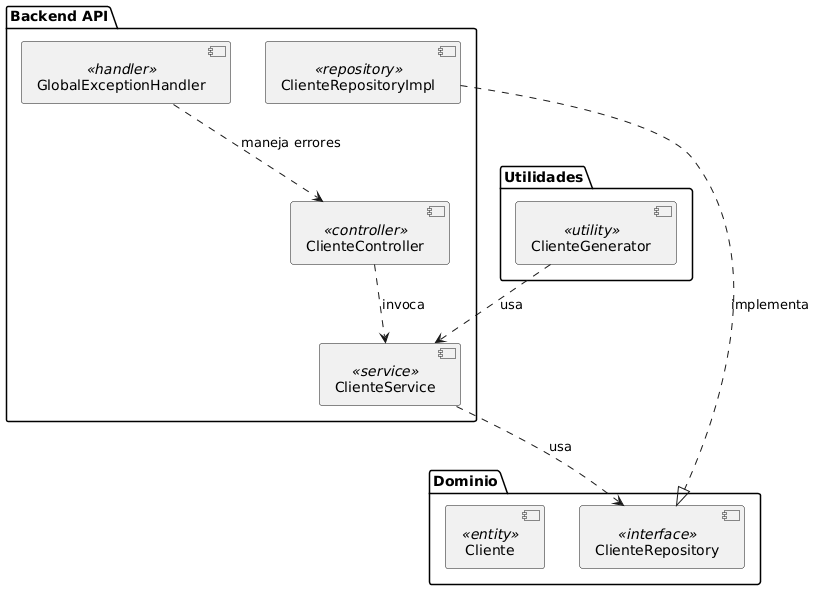

The diagram above was rendered by PlantUML. Its source (embedded in the PNG):
@startuml
' Diagrama de Componentes para gestión de clientes

package "Backend API" {
  [ClienteController] <<controller>>
  [ClienteService] <<service>>
  [ClienteRepositoryImpl] <<repository>>
  [GlobalExceptionHandler] <<handler>>
}

package "Dominio" {
  [Cliente] <<entity>>
  [ClienteRepository] <<interface>>
}

package "Utilidades" {
  [ClienteGenerator] <<utility>>
}

' Interfaces proporcionadas/requeridas
[ClienteService] ..> [ClienteRepository] : usa
[ClienteRepositoryImpl] ..|> [ClienteRepository] : implementa
[ClienteController] ..> [ClienteService] : invoca
[ClienteGenerator] ..> [ClienteService] : usa

[GlobalExceptionHandler] ..> [ClienteController] : maneja errores
@enduml